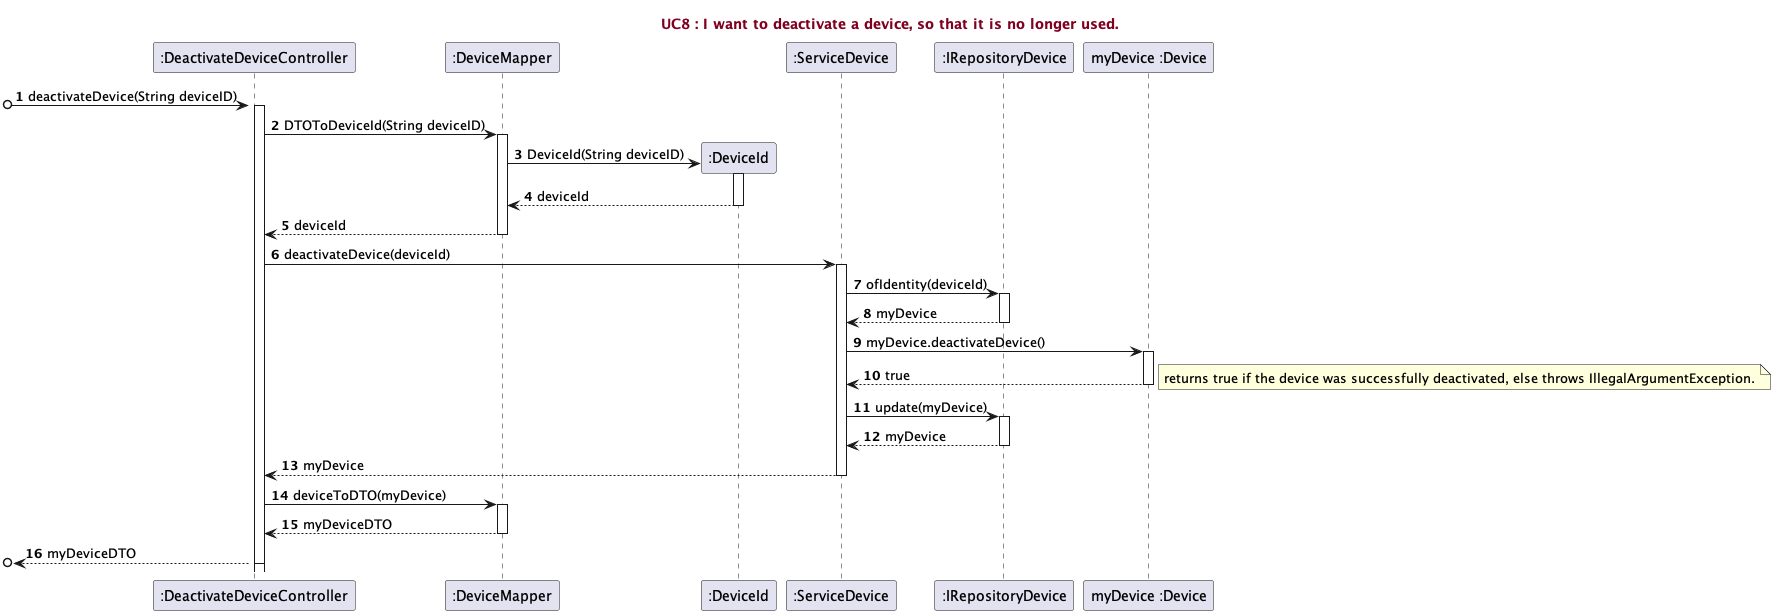

The diagram above was rendered by PlantUML. Its source (embedded in the PNG):
@startuml
'https://plantuml.com/sequence-diagram

title <font color=#800020> UC8 : I want to deactivate a device, so that it is no longer used. </font>

autonumber

[o-> ":DeactivateDeviceController" ++   : deactivateDevice(String deviceID)
activate ":DeactivateDeviceController"

":DeactivateDeviceController" -> ":DeviceMapper" : DTOToDeviceId(String deviceID)
activate ":DeviceMapper"

":DeviceMapper" -> ":DeviceId" ** : DeviceId(String deviceID)
activate ":DeviceId"

":DeviceId" --> ":DeviceMapper" : deviceId
deactivate ":DeviceId"

":DeviceMapper" --> ":DeactivateDeviceController" : deviceId
deactivate ":DeviceMapper"

":DeactivateDeviceController" -> ":ServiceDevice" : deactivateDevice(deviceId)
activate ":ServiceDevice"

":ServiceDevice" -> ":IRepositoryDevice" : ofIdentity(deviceId)
activate ":IRepositoryDevice"

":IRepositoryDevice" --> ":ServiceDevice"  :myDevice
deactivate ":IRepositoryDevice"

":ServiceDevice" -> "myDevice :Device"  :myDevice.deactivateDevice()
deactivate ":IRepositoryDevice"
activate "myDevice :Device"



"myDevice :Device" --> ":ServiceDevice" : true
deactivate "myDevice :Device"

note right
returns true if the device was successfully deactivated, else throws IllegalArgumentException.
end note

":ServiceDevice" -> ":IRepositoryDevice" : update(myDevice)
activate ":IRepositoryDevice"

":IRepositoryDevice" --> ":ServiceDevice" : myDevice
deactivate ":IRepositoryDevice"

":ServiceDevice" --> ":DeactivateDeviceController" : myDevice
deactivate ":ServiceDevice"

":DeactivateDeviceController" -> ":DeviceMapper" : deviceToDTO(myDevice)
activate ":DeviceMapper"


":DeviceMapper" --> ":DeactivateDeviceController" : myDeviceDTO
deactivate ":DeviceMapper"

[o<-- ":DeactivateDeviceController" : myDeviceDTO
deactivate ":DeactivateDeviceController"


@enduml